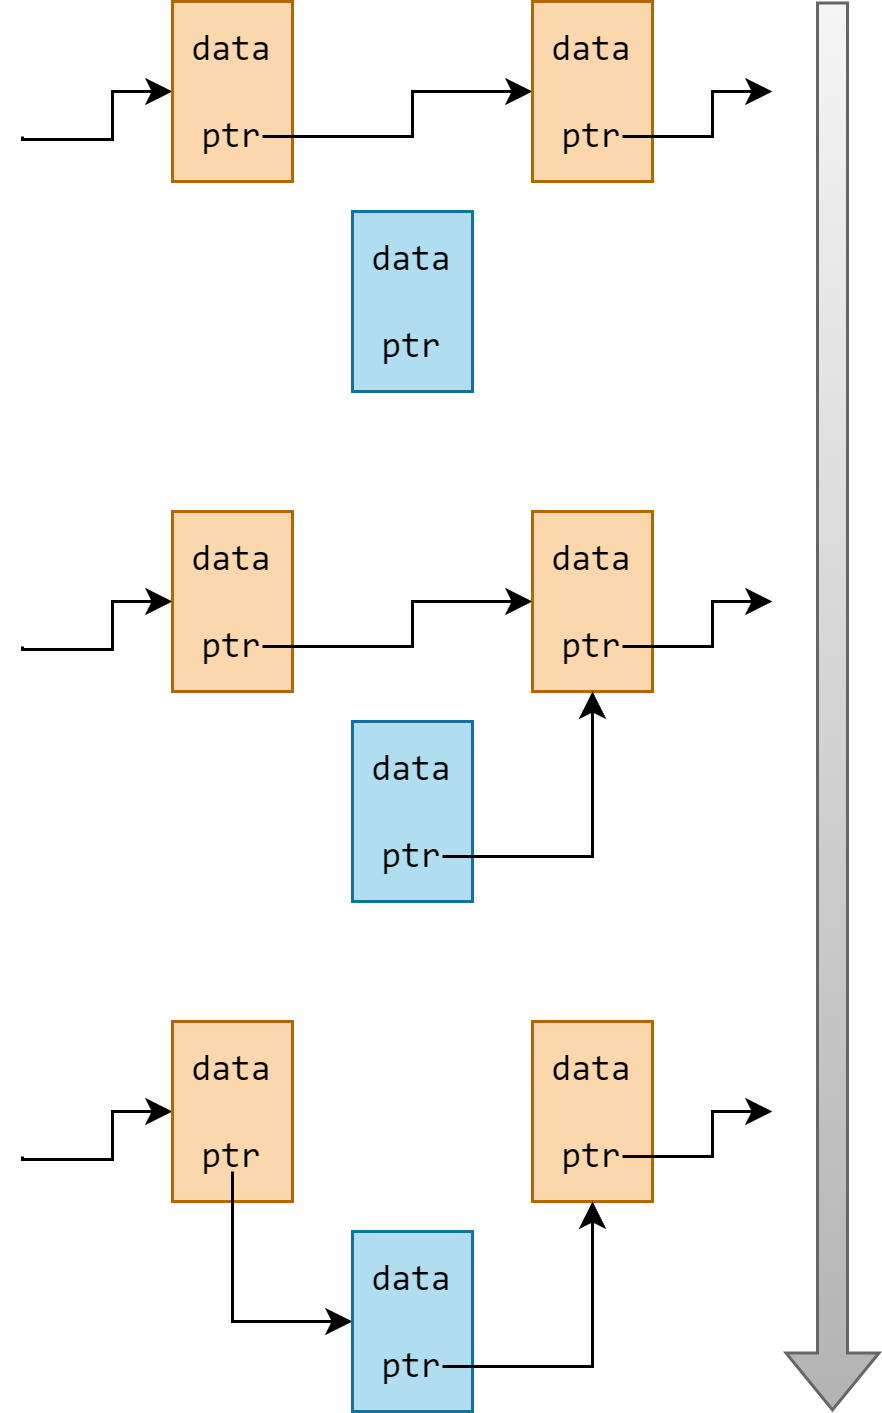

The diagram above was exported from draw.io. Its source (the exported page's mxGraphModel, read from the mxfile embedded in the PNG):
<mxGraphModel dx="977" dy="671" grid="1" gridSize="10" guides="1" tooltips="1" connect="1" arrows="1" fold="1" page="1" pageScale="1" pageWidth="850" pageHeight="1100" math="0" shadow="0">
  <root>
    <mxCell id="0" />
    <mxCell id="1" parent="0" />
    <mxCell id="fBeSizHoTM2zkZ8skBRZ-5" style="edgeStyle=orthogonalEdgeStyle;rounded=0;orthogonalLoop=1;jettySize=auto;html=1;exitX=0.75;exitY=0.75;exitDx=0;exitDy=0;exitPerimeter=0;" parent="1" target="fBeSizHoTM2zkZ8skBRZ-2" edge="1">
      <mxGeometry relative="1" as="geometry">
        <mxPoint x="309.9999999999999" y="45" as="sourcePoint" />
        <Array as="points">
          <mxPoint x="340" y="46" />
          <mxPoint x="340" y="30" />
        </Array>
      </mxGeometry>
    </mxCell>
    <mxCell id="fBeSizHoTM2zkZ8skBRZ-2" value="data&lt;br&gt;&lt;br&gt;ptr" style="rounded=0;whiteSpace=wrap;html=1;fillColor=#fad7ac;strokeColor=#b46504;fontFamily=consolas;" parent="1" vertex="1">
      <mxGeometry x="360" width="40" height="60" as="geometry" />
    </mxCell>
    <mxCell id="fBeSizHoTM2zkZ8skBRZ-6" style="edgeStyle=orthogonalEdgeStyle;rounded=0;orthogonalLoop=1;jettySize=auto;html=1;exitX=0.75;exitY=0.75;exitDx=0;exitDy=0;exitPerimeter=0;" parent="1" source="fBeSizHoTM2zkZ8skBRZ-2" target="fBeSizHoTM2zkZ8skBRZ-3" edge="1">
      <mxGeometry relative="1" as="geometry">
        <Array as="points">
          <mxPoint x="440" y="45" />
          <mxPoint x="440" y="30" />
        </Array>
      </mxGeometry>
    </mxCell>
    <mxCell id="fBeSizHoTM2zkZ8skBRZ-3" value="data&lt;br&gt;&lt;br&gt;ptr" style="rounded=0;whiteSpace=wrap;html=1;fillColor=#fad7ac;strokeColor=#b46504;fontFamily=consolas;" parent="1" vertex="1">
      <mxGeometry x="480" width="40" height="60" as="geometry" />
    </mxCell>
    <mxCell id="fBeSizHoTM2zkZ8skBRZ-7" style="edgeStyle=orthogonalEdgeStyle;rounded=0;orthogonalLoop=1;jettySize=auto;html=1;exitX=0.75;exitY=0.75;exitDx=0;exitDy=0;exitPerimeter=0;" parent="1" source="fBeSizHoTM2zkZ8skBRZ-3" edge="1">
      <mxGeometry relative="1" as="geometry">
        <mxPoint x="560" y="30" as="targetPoint" />
        <Array as="points">
          <mxPoint x="540" y="45" />
          <mxPoint x="540" y="30" />
        </Array>
      </mxGeometry>
    </mxCell>
    <mxCell id="fBeSizHoTM2zkZ8skBRZ-10" value="data&lt;br&gt;&lt;br&gt;ptr" style="rounded=0;whiteSpace=wrap;html=1;fillColor=#b1ddf0;strokeColor=#10739e;fontFamily=consolas;" parent="1" vertex="1">
      <mxGeometry x="420" y="70" width="40" height="60" as="geometry" />
    </mxCell>
    <mxCell id="aioqfFlxGVhTzHTqrTUD-1" style="edgeStyle=orthogonalEdgeStyle;rounded=0;orthogonalLoop=1;jettySize=auto;html=1;exitX=0.75;exitY=0.75;exitDx=0;exitDy=0;exitPerimeter=0;" parent="1" target="aioqfFlxGVhTzHTqrTUD-2" edge="1">
      <mxGeometry relative="1" as="geometry">
        <mxPoint x="309.9999999999999" y="215" as="sourcePoint" />
        <Array as="points">
          <mxPoint x="340" y="216" />
          <mxPoint x="340" y="200" />
        </Array>
      </mxGeometry>
    </mxCell>
    <mxCell id="aioqfFlxGVhTzHTqrTUD-2" value="data&lt;br&gt;&lt;br&gt;ptr" style="rounded=0;whiteSpace=wrap;html=1;fillColor=#fad7ac;strokeColor=#b46504;fontFamily=consolas;" parent="1" vertex="1">
      <mxGeometry x="360" y="170" width="40" height="60" as="geometry" />
    </mxCell>
    <mxCell id="aioqfFlxGVhTzHTqrTUD-4" style="edgeStyle=orthogonalEdgeStyle;rounded=0;orthogonalLoop=1;jettySize=auto;html=1;exitX=0.75;exitY=0.75;exitDx=0;exitDy=0;exitPerimeter=0;" parent="1" source="aioqfFlxGVhTzHTqrTUD-2" target="aioqfFlxGVhTzHTqrTUD-5" edge="1">
      <mxGeometry relative="1" as="geometry">
        <Array as="points">
          <mxPoint x="440" y="215" />
          <mxPoint x="440" y="200" />
        </Array>
      </mxGeometry>
    </mxCell>
    <mxCell id="aioqfFlxGVhTzHTqrTUD-5" value="data&lt;br&gt;&lt;br&gt;ptr" style="rounded=0;whiteSpace=wrap;html=1;fillColor=#fad7ac;strokeColor=#b46504;fontFamily=consolas;" parent="1" vertex="1">
      <mxGeometry x="480" y="170" width="40" height="60" as="geometry" />
    </mxCell>
    <mxCell id="aioqfFlxGVhTzHTqrTUD-6" style="edgeStyle=orthogonalEdgeStyle;rounded=0;orthogonalLoop=1;jettySize=auto;html=1;exitX=0.75;exitY=0.75;exitDx=0;exitDy=0;exitPerimeter=0;" parent="1" source="aioqfFlxGVhTzHTqrTUD-5" edge="1">
      <mxGeometry relative="1" as="geometry">
        <mxPoint x="560" y="200" as="targetPoint" />
        <Array as="points">
          <mxPoint x="540" y="215" />
          <mxPoint x="540" y="200" />
        </Array>
      </mxGeometry>
    </mxCell>
    <mxCell id="aioqfFlxGVhTzHTqrTUD-7" value="data&lt;br&gt;&lt;br&gt;ptr" style="rounded=0;whiteSpace=wrap;html=1;fillColor=#b1ddf0;strokeColor=#10739e;fontFamily=consolas;" parent="1" vertex="1">
      <mxGeometry x="420" y="240" width="40" height="60" as="geometry" />
    </mxCell>
    <mxCell id="aioqfFlxGVhTzHTqrTUD-8" style="edgeStyle=orthogonalEdgeStyle;rounded=0;orthogonalLoop=1;jettySize=auto;html=1;exitX=0.75;exitY=0.75;exitDx=0;exitDy=0;exitPerimeter=0;" parent="1" source="aioqfFlxGVhTzHTqrTUD-7" target="aioqfFlxGVhTzHTqrTUD-5" edge="1">
      <mxGeometry relative="1" as="geometry">
        <Array as="points">
          <mxPoint x="500" y="285" />
        </Array>
      </mxGeometry>
    </mxCell>
    <mxCell id="aioqfFlxGVhTzHTqrTUD-9" style="edgeStyle=orthogonalEdgeStyle;rounded=0;orthogonalLoop=1;jettySize=auto;html=1;exitX=0.75;exitY=0.75;exitDx=0;exitDy=0;exitPerimeter=0;" parent="1" target="aioqfFlxGVhTzHTqrTUD-10" edge="1">
      <mxGeometry relative="1" as="geometry">
        <mxPoint x="309.9999999999999" y="385" as="sourcePoint" />
        <Array as="points">
          <mxPoint x="340" y="386" />
          <mxPoint x="340" y="370" />
        </Array>
      </mxGeometry>
    </mxCell>
    <mxCell id="aioqfFlxGVhTzHTqrTUD-10" value="data&lt;br&gt;&lt;br&gt;ptr" style="rounded=0;whiteSpace=wrap;html=1;fillColor=#fad7ac;strokeColor=#b46504;fontFamily=consolas;" parent="1" vertex="1">
      <mxGeometry x="360" y="340" width="40" height="60" as="geometry" />
    </mxCell>
    <mxCell id="aioqfFlxGVhTzHTqrTUD-11" style="edgeStyle=orthogonalEdgeStyle;rounded=0;orthogonalLoop=1;jettySize=auto;html=1;exitX=0.5;exitY=0.833;exitDx=0;exitDy=0;exitPerimeter=0;" parent="1" source="aioqfFlxGVhTzHTqrTUD-10" target="aioqfFlxGVhTzHTqrTUD-15" edge="1">
      <mxGeometry relative="1" as="geometry">
        <Array as="points">
          <mxPoint x="380" y="440" />
        </Array>
      </mxGeometry>
    </mxCell>
    <mxCell id="aioqfFlxGVhTzHTqrTUD-13" value="data&lt;br&gt;&lt;br&gt;ptr" style="rounded=0;whiteSpace=wrap;html=1;fillColor=#fad7ac;strokeColor=#b46504;fontFamily=consolas;" parent="1" vertex="1">
      <mxGeometry x="480" y="340" width="40" height="60" as="geometry" />
    </mxCell>
    <mxCell id="aioqfFlxGVhTzHTqrTUD-14" style="edgeStyle=orthogonalEdgeStyle;rounded=0;orthogonalLoop=1;jettySize=auto;html=1;exitX=0.75;exitY=0.75;exitDx=0;exitDy=0;exitPerimeter=0;" parent="1" source="aioqfFlxGVhTzHTqrTUD-13" edge="1">
      <mxGeometry relative="1" as="geometry">
        <mxPoint x="560" y="370" as="targetPoint" />
        <Array as="points">
          <mxPoint x="540" y="385" />
          <mxPoint x="540" y="370" />
        </Array>
      </mxGeometry>
    </mxCell>
    <mxCell id="aioqfFlxGVhTzHTqrTUD-15" value="data&lt;br&gt;&lt;br&gt;ptr" style="rounded=0;whiteSpace=wrap;html=1;fillColor=#b1ddf0;strokeColor=#10739e;fontFamily=consolas;" parent="1" vertex="1">
      <mxGeometry x="420" y="410" width="40" height="60" as="geometry" />
    </mxCell>
    <mxCell id="aioqfFlxGVhTzHTqrTUD-16" style="edgeStyle=orthogonalEdgeStyle;rounded=0;orthogonalLoop=1;jettySize=auto;html=1;exitX=0.75;exitY=0.75;exitDx=0;exitDy=0;exitPerimeter=0;" parent="1" source="aioqfFlxGVhTzHTqrTUD-15" target="aioqfFlxGVhTzHTqrTUD-13" edge="1">
      <mxGeometry relative="1" as="geometry">
        <Array as="points">
          <mxPoint x="500" y="455" />
        </Array>
      </mxGeometry>
    </mxCell>
    <mxCell id="aioqfFlxGVhTzHTqrTUD-18" value="" style="shape=flexArrow;endArrow=classic;html=1;rounded=0;fillColor=#f5f5f5;gradientColor=#b3b3b3;strokeColor=#666666;" parent="1" edge="1">
      <mxGeometry width="50" height="50" relative="1" as="geometry">
        <mxPoint x="580" as="sourcePoint" />
        <mxPoint x="580" y="470" as="targetPoint" />
      </mxGeometry>
    </mxCell>
  </root>
</mxGraphModel>